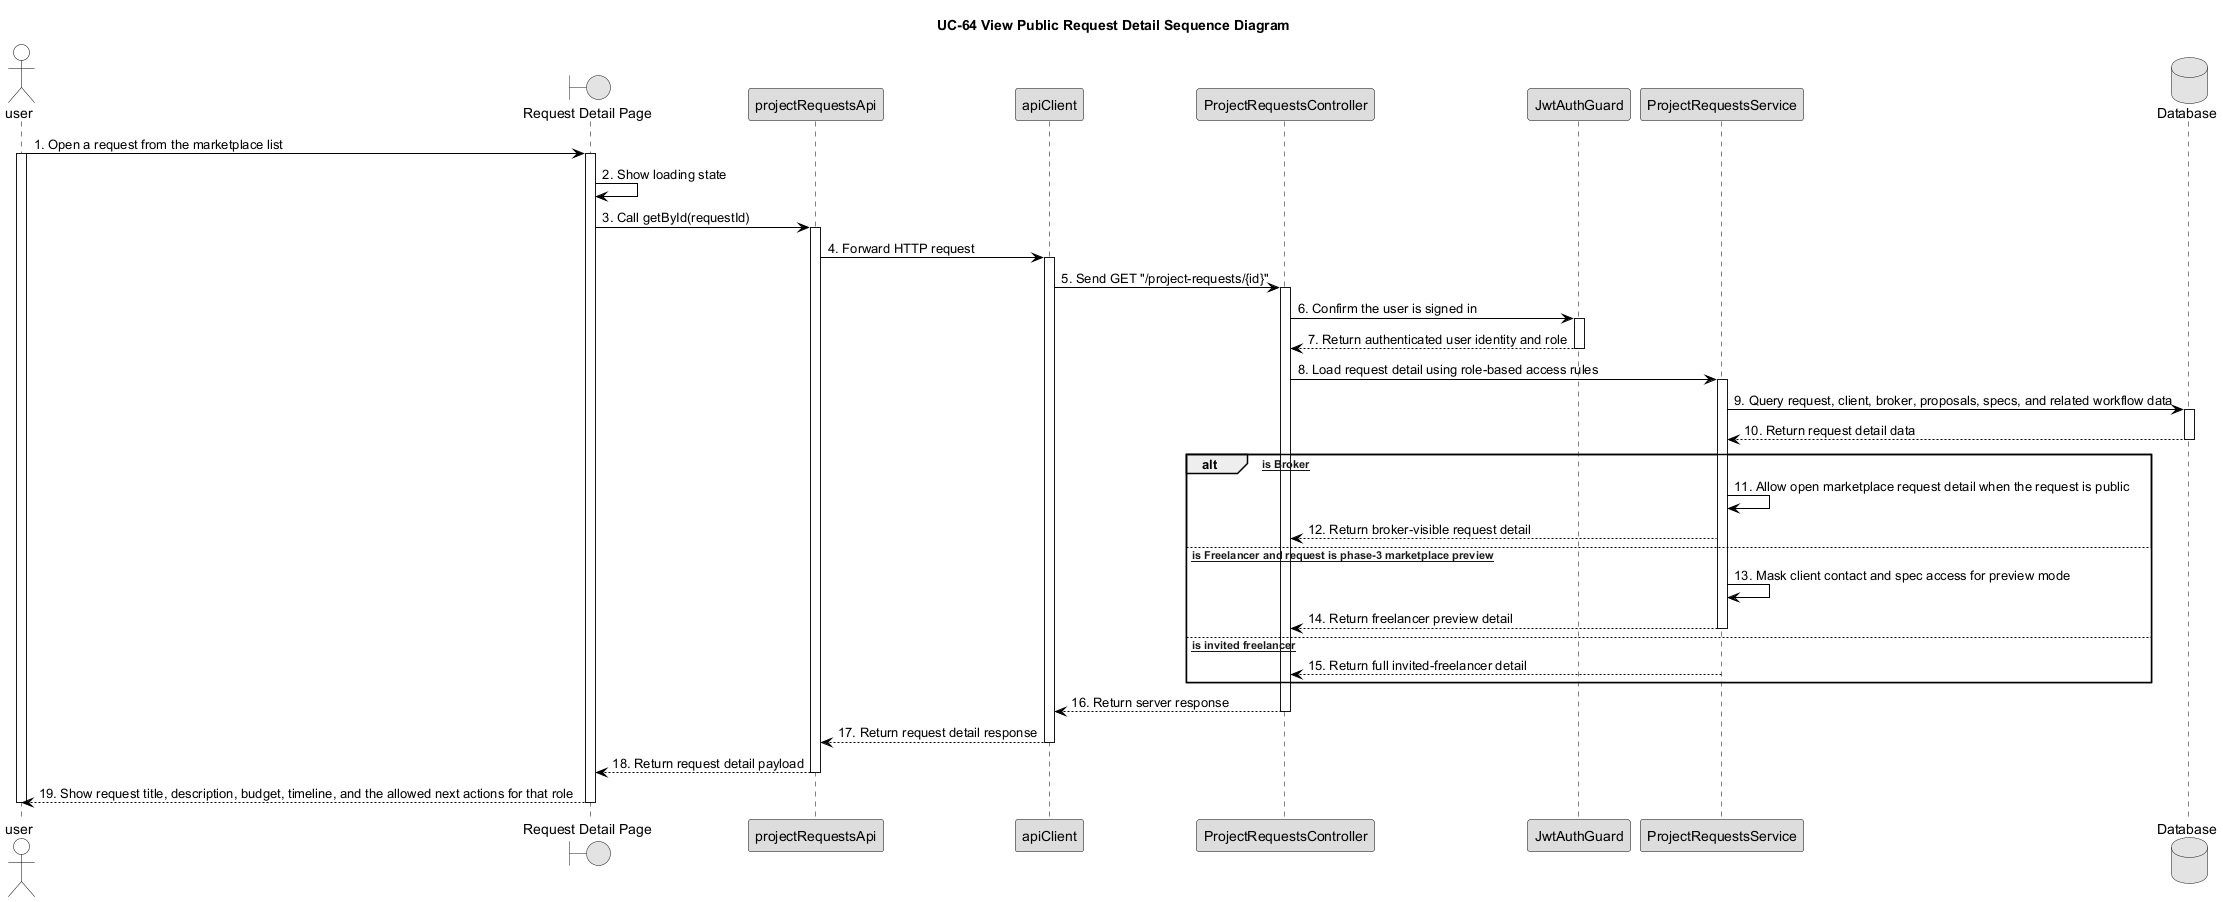

The diagram above was rendered by PlantUML. Its source (embedded in the PNG):
@startuml UC64_View_Public_Request_Detail_Sequence_Diagram



skinparam monochrome true



skinparam defaultFontColor Black



skinparam shadowing false



skinparam sequence {



    ArrowColor Black



    LifeLineBorderColor Black



    LifeLineBackgroundColor White



    ParticipantBorderColor Black



    ParticipantBackgroundColor #DDDDDD



    ParticipantFontColor Black



    ActorBorderColor Black



    ActorBackgroundColor White



    ActorFontColor Black



    GroupHeaderFontColor Black



    GroupHeaderBackgroundColor White



    GroupBodyBackgroundColor White



    GroupBorderColor Black



}



title UC-64 View Public Request Detail Sequence Diagram



actor user



boundary "Request Detail Page" as Page



participant "projectRequestsApi" as RequestsAPI



participant "apiClient" as ApiClient



participant "ProjectRequestsController" as Controller



participant "JwtAuthGuard" as JWTGuard



participant "ProjectRequestsService" as Service



database "Database" as DB



user -> Page : 1. Open a request from the marketplace list



activate user



activate Page



Page -> Page : 2. Show loading state



Page -> RequestsAPI : 3. Call getById(requestId)



activate RequestsAPI



RequestsAPI -> ApiClient : 4. Forward HTTP request



activate ApiClient



ApiClient -> Controller : 5. Send GET "/project-requests/{id}"



activate Controller



Controller -> JWTGuard : 6. Confirm the user is signed in



activate JWTGuard



JWTGuard --> Controller : 7. Return authenticated user identity and role



deactivate JWTGuard



Controller -> Service : 8. Load request detail using role-based access rules



activate Service



Service -> DB : 9. Query request, client, broker, proposals, specs, and related workflow data



activate DB



DB --> Service : 10. Return request detail data



deactivate DB



alt [User is Broker]



    Service -> Service : 11. Allow open marketplace request detail when the request is public



    Service --> Controller : 12. Return broker-visible request detail



else [User is Freelancer and request is phase-3 marketplace preview]



    Service -> Service : 13. Mask client contact and spec access for preview mode



    Service --> Controller : 14. Return freelancer preview detail



    deactivate Service



else [User is invited freelancer]



    Service --> Controller : 15. Return full invited-freelancer detail



end



Controller --> ApiClient : 16. Return server response



deactivate Controller



ApiClient --> RequestsAPI : 17. Return request detail response



deactivate ApiClient



RequestsAPI --> Page : 18. Return request detail payload



deactivate RequestsAPI



Page --> user : 19. Show request title, description, budget, timeline, and the allowed next actions for that role



deactivate Page



deactivate user



@enduml